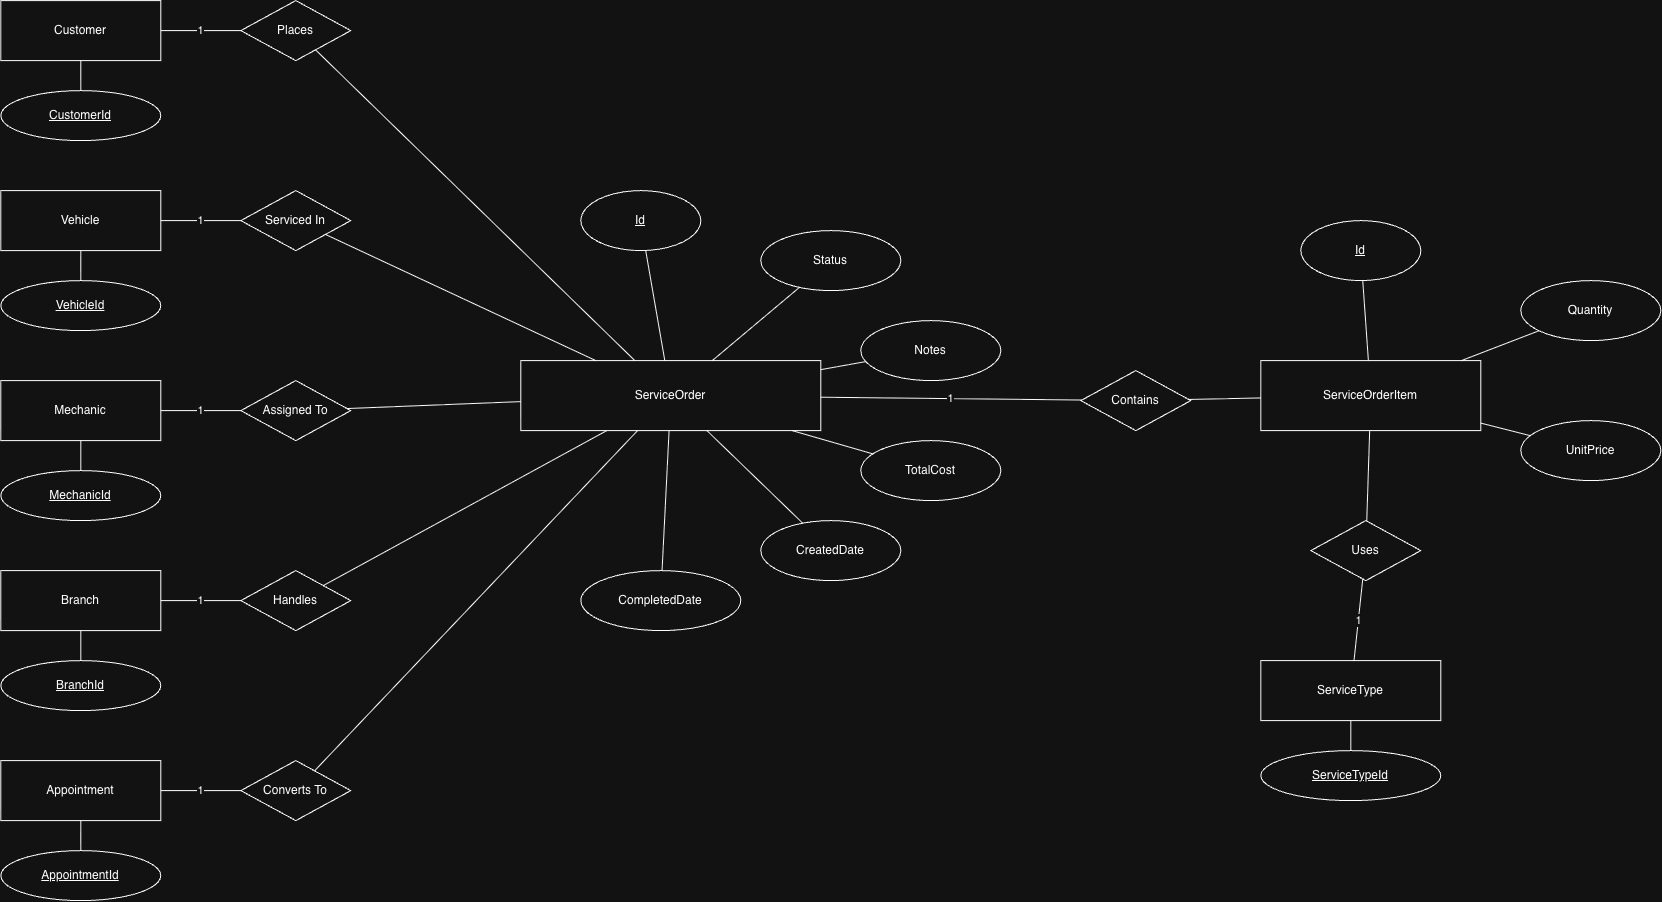

The diagram above was exported from draw.io. Its source (the exported page's mxGraphModel, read from the mxfile embedded in the PNG):
<mxGraphModel dx="1746" dy="1134" grid="1" gridSize="10" guides="1" tooltips="1" connect="1" arrows="1" fold="1" page="1" pageScale="1" pageWidth="850" pageHeight="1100" math="0" shadow="0">
  <root>
    <mxCell id="0" />
    <mxCell id="1" parent="0" />
    <mxCell id="so" parent="1" style="whiteSpace=wrap;html=1;" value="ServiceOrder" vertex="1">
      <mxGeometry height="70" width="300" x="560" y="400" as="geometry" />
    </mxCell>
    <mxCell id="id_so" parent="1" style="ellipse;whiteSpace=wrap;html=1;" value="&lt;u&gt;Id&lt;/u&gt;" vertex="1">
      <mxGeometry height="60" width="120" x="620" y="230" as="geometry" />
    </mxCell>
    <mxCell id="status_so" parent="1" style="ellipse;whiteSpace=wrap;html=1;" value="Status" vertex="1">
      <mxGeometry height="60" width="140" x="800" y="270" as="geometry" />
    </mxCell>
    <mxCell id="notes_so" parent="1" style="ellipse;whiteSpace=wrap;html=1;" value="Notes" vertex="1">
      <mxGeometry height="60" width="140" x="900" y="360" as="geometry" />
    </mxCell>
    <mxCell id="total_so" parent="1" style="ellipse;whiteSpace=wrap;html=1;" value="TotalCost" vertex="1">
      <mxGeometry height="60" width="140" x="900" y="480" as="geometry" />
    </mxCell>
    <mxCell id="created_so" parent="1" style="ellipse;whiteSpace=wrap;html=1;" value="CreatedDate" vertex="1">
      <mxGeometry height="60" width="140" x="800" y="560" as="geometry" />
    </mxCell>
    <mxCell id="completed_so" parent="1" style="ellipse;whiteSpace=wrap;html=1;" value="CompletedDate" vertex="1">
      <mxGeometry height="60" width="160" x="620" y="610" as="geometry" />
    </mxCell>
    <mxCell id="e1" edge="1" parent="1" source="id_so" style="endArrow=none;html=1;" target="so">
      <mxGeometry relative="1" as="geometry" />
    </mxCell>
    <mxCell id="e2" edge="1" parent="1" source="status_so" style="endArrow=none;html=1;" target="so">
      <mxGeometry relative="1" as="geometry" />
    </mxCell>
    <mxCell id="e3" edge="1" parent="1" source="notes_so" style="endArrow=none;html=1;" target="so">
      <mxGeometry relative="1" as="geometry" />
    </mxCell>
    <mxCell id="e4" edge="1" parent="1" source="total_so" style="endArrow=none;html=1;" target="so">
      <mxGeometry relative="1" as="geometry" />
    </mxCell>
    <mxCell id="e5" edge="1" parent="1" source="created_so" style="endArrow=none;html=1;" target="so">
      <mxGeometry relative="1" as="geometry" />
    </mxCell>
    <mxCell id="e6" edge="1" parent="1" source="completed_so" style="endArrow=none;html=1;" target="so">
      <mxGeometry relative="1" as="geometry" />
    </mxCell>
    <mxCell id="soi" parent="1" style="whiteSpace=wrap;html=1;" value="ServiceOrderItem" vertex="1">
      <mxGeometry height="70" width="220" x="1300" y="400" as="geometry" />
    </mxCell>
    <mxCell id="id_soi" parent="1" style="ellipse;whiteSpace=wrap;html=1;" value="&lt;u&gt;Id&lt;/u&gt;" vertex="1">
      <mxGeometry height="60" width="120" x="1340" y="260" as="geometry" />
    </mxCell>
    <mxCell id="qty_soi" parent="1" style="ellipse;whiteSpace=wrap;html=1;" value="Quantity" vertex="1">
      <mxGeometry height="60" width="140" x="1560" y="320" as="geometry" />
    </mxCell>
    <mxCell id="price_soi" parent="1" style="ellipse;whiteSpace=wrap;html=1;" value="UnitPrice" vertex="1">
      <mxGeometry height="60" width="140" x="1560" y="460" as="geometry" />
    </mxCell>
    <mxCell id="e7" edge="1" parent="1" source="id_soi" style="endArrow=none;html=1;" target="soi">
      <mxGeometry relative="1" as="geometry" />
    </mxCell>
    <mxCell id="e8" edge="1" parent="1" source="qty_soi" style="endArrow=none;html=1;" target="soi">
      <mxGeometry relative="1" as="geometry" />
    </mxCell>
    <mxCell id="e9" edge="1" parent="1" source="price_soi" style="endArrow=none;html=1;" target="soi">
      <mxGeometry relative="1" as="geometry" />
    </mxCell>
    <mxCell id="dia_contains" parent="1" style="rhombus;whiteSpace=wrap;html=1;" value="Contains" vertex="1">
      <mxGeometry height="60" width="110" x="1120" y="410" as="geometry" />
    </mxCell>
    <mxCell id="e26" edge="1" parent="1" source="so" style="endArrow=none;html=1;" target="dia_contains" value="1">
      <mxGeometry relative="1" as="geometry" />
    </mxCell>
    <mxCell id="e27" edge="1" parent="1" source="dia_contains" style="endArrow=none;html=1;" target="soi">
      <mxGeometry relative="1" as="geometry" />
    </mxCell>
    <mxCell id="servicetype" parent="1" style="whiteSpace=wrap;html=1;" value="ServiceType" vertex="1">
      <mxGeometry height="60" width="180" x="1300" y="700" as="geometry" />
    </mxCell>
    <mxCell id="st_pk" parent="1" style="ellipse;whiteSpace=wrap;html=1;" value="&lt;u&gt;ServiceTypeId&lt;/u&gt;" vertex="1">
      <mxGeometry height="50" width="180" x="1300" y="790" as="geometry" />
    </mxCell>
    <mxCell id="e15" edge="1" parent="1" source="st_pk" style="endArrow=none;html=1;" target="servicetype">
      <mxGeometry relative="1" as="geometry" />
    </mxCell>
    <mxCell id="dia_uses" parent="1" style="rhombus;whiteSpace=wrap;html=1;" value="Uses" vertex="1">
      <mxGeometry height="60" width="110" x="1350" y="560" as="geometry" />
    </mxCell>
    <mxCell id="e28" edge="1" parent="1" source="soi" style="endArrow=none;html=1;" target="dia_uses">
      <mxGeometry relative="1" as="geometry" />
    </mxCell>
    <mxCell id="e29" edge="1" parent="1" source="dia_uses" style="endArrow=none;html=1;" target="servicetype" value="1">
      <mxGeometry relative="1" as="geometry" />
    </mxCell>
    <mxCell id="customer" parent="1" style="whiteSpace=wrap;html=1;" value="Customer" vertex="1">
      <mxGeometry height="60" width="160" x="40" y="40" as="geometry" />
    </mxCell>
    <mxCell id="cust_pk" parent="1" style="ellipse;whiteSpace=wrap;html=1;" value="&lt;u&gt;CustomerId&lt;/u&gt;" vertex="1">
      <mxGeometry height="50" width="160" x="40" y="130" as="geometry" />
    </mxCell>
    <mxCell id="e10" edge="1" parent="1" source="cust_pk" style="endArrow=none;html=1;" target="customer">
      <mxGeometry relative="1" as="geometry" />
    </mxCell>
    <mxCell id="dia_places" parent="1" style="rhombus;whiteSpace=wrap;html=1;" value="Places" vertex="1">
      <mxGeometry height="60" width="110" x="280" y="40" as="geometry" />
    </mxCell>
    <mxCell id="e16" edge="1" parent="1" source="customer" style="endArrow=none;html=1;" target="dia_places" value="1">
      <mxGeometry relative="1" as="geometry" />
    </mxCell>
    <mxCell id="e17" edge="1" parent="1" source="dia_places" style="endArrow=none;html=1;" target="so">
      <mxGeometry relative="1" as="geometry" />
    </mxCell>
    <mxCell id="vehicle" parent="1" style="whiteSpace=wrap;html=1;" value="Vehicle" vertex="1">
      <mxGeometry height="60" width="160" x="40" y="230" as="geometry" />
    </mxCell>
    <mxCell id="veh_pk" parent="1" style="ellipse;whiteSpace=wrap;html=1;" value="&lt;u&gt;VehicleId&lt;/u&gt;" vertex="1">
      <mxGeometry height="50" width="160" x="40" y="320" as="geometry" />
    </mxCell>
    <mxCell id="e11" edge="1" parent="1" source="veh_pk" style="endArrow=none;html=1;" target="vehicle">
      <mxGeometry relative="1" as="geometry" />
    </mxCell>
    <mxCell id="dia_servicedin" parent="1" style="rhombus;whiteSpace=wrap;html=1;" value="Serviced In" vertex="1">
      <mxGeometry height="60" width="110" x="280" y="230" as="geometry" />
    </mxCell>
    <mxCell id="e18" edge="1" parent="1" source="vehicle" style="endArrow=none;html=1;" target="dia_servicedin" value="1">
      <mxGeometry relative="1" as="geometry" />
    </mxCell>
    <mxCell id="e19" edge="1" parent="1" source="dia_servicedin" style="endArrow=none;html=1;" target="so">
      <mxGeometry relative="1" as="geometry" />
    </mxCell>
    <mxCell id="mechanic" parent="1" style="whiteSpace=wrap;html=1;" value="Mechanic" vertex="1">
      <mxGeometry height="60" width="160" x="40" y="420" as="geometry" />
    </mxCell>
    <mxCell id="mech_pk" parent="1" style="ellipse;whiteSpace=wrap;html=1;" value="&lt;u&gt;MechanicId&lt;/u&gt;" vertex="1">
      <mxGeometry height="50" width="160" x="40" y="510" as="geometry" />
    </mxCell>
    <mxCell id="e12" edge="1" parent="1" source="mech_pk" style="endArrow=none;html=1;" target="mechanic">
      <mxGeometry relative="1" as="geometry" />
    </mxCell>
    <mxCell id="dia_assigned" parent="1" style="rhombus;whiteSpace=wrap;html=1;" value="Assigned To" vertex="1">
      <mxGeometry height="60" width="110" x="280" y="420" as="geometry" />
    </mxCell>
    <mxCell id="e20" edge="1" parent="1" source="mechanic" style="endArrow=none;html=1;" target="dia_assigned" value="1">
      <mxGeometry relative="1" as="geometry" />
    </mxCell>
    <mxCell id="e21" edge="1" parent="1" source="dia_assigned" style="endArrow=none;html=1;" target="so">
      <mxGeometry relative="1" as="geometry" />
    </mxCell>
    <mxCell id="branch" parent="1" style="whiteSpace=wrap;html=1;" value="Branch" vertex="1">
      <mxGeometry height="60" width="160" x="40" y="610" as="geometry" />
    </mxCell>
    <mxCell id="branch_pk" parent="1" style="ellipse;whiteSpace=wrap;html=1;" value="&lt;u&gt;BranchId&lt;/u&gt;" vertex="1">
      <mxGeometry height="50" width="160" x="40" y="700" as="geometry" />
    </mxCell>
    <mxCell id="e13" edge="1" parent="1" source="branch_pk" style="endArrow=none;html=1;" target="branch">
      <mxGeometry relative="1" as="geometry" />
    </mxCell>
    <mxCell id="dia_handles" parent="1" style="rhombus;whiteSpace=wrap;html=1;" value="Handles" vertex="1">
      <mxGeometry height="60" width="110" x="280" y="610" as="geometry" />
    </mxCell>
    <mxCell id="e22" edge="1" parent="1" source="branch" style="endArrow=none;html=1;" target="dia_handles" value="1">
      <mxGeometry relative="1" as="geometry" />
    </mxCell>
    <mxCell id="e23" edge="1" parent="1" source="dia_handles" style="endArrow=none;html=1;" target="so">
      <mxGeometry relative="1" as="geometry" />
    </mxCell>
    <mxCell id="appointment" parent="1" style="whiteSpace=wrap;html=1;" value="Appointment" vertex="1">
      <mxGeometry height="60" width="160" x="40" y="800" as="geometry" />
    </mxCell>
    <mxCell id="appt_pk" parent="1" style="ellipse;whiteSpace=wrap;html=1;" value="&lt;u&gt;AppointmentId&lt;/u&gt;" vertex="1">
      <mxGeometry height="50" width="160" x="40" y="890" as="geometry" />
    </mxCell>
    <mxCell id="e14" edge="1" parent="1" source="appt_pk" style="endArrow=none;html=1;" target="appointment">
      <mxGeometry relative="1" as="geometry" />
    </mxCell>
    <mxCell id="dia_converts" parent="1" style="rhombus;whiteSpace=wrap;html=1;" value="Converts To" vertex="1">
      <mxGeometry height="60" width="110" x="280" y="800" as="geometry" />
    </mxCell>
    <mxCell id="e24" edge="1" parent="1" source="appointment" style="endArrow=none;html=1;" target="dia_converts" value="1">
      <mxGeometry relative="1" as="geometry" />
    </mxCell>
    <mxCell id="e25" edge="1" parent="1" source="dia_converts" style="endArrow=none;html=1;" target="so">
      <mxGeometry relative="1" as="geometry" />
    </mxCell>
  </root>
</mxGraphModel>